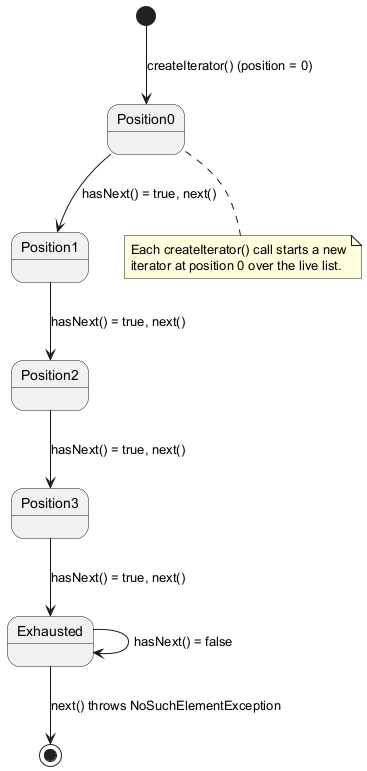

The diagram above was rendered by PlantUML. Its source (embedded in the PNG):
@startuml
[*] --> Position0 : createIterator() (position = 0)
Position0 --> Position1 : hasNext() = true, next()
Position1 --> Position2 : hasNext() = true, next()
Position2 --> Position3 : hasNext() = true, next()
Position3 --> Exhausted : hasNext() = true, next()
Exhausted --> Exhausted : hasNext() = false
Exhausted --> [*] : next() throws NoSuchElementException
note bottom of Position0
  Each createIterator() call starts a new
  iterator at position 0 over the live list.
end note
@enduml